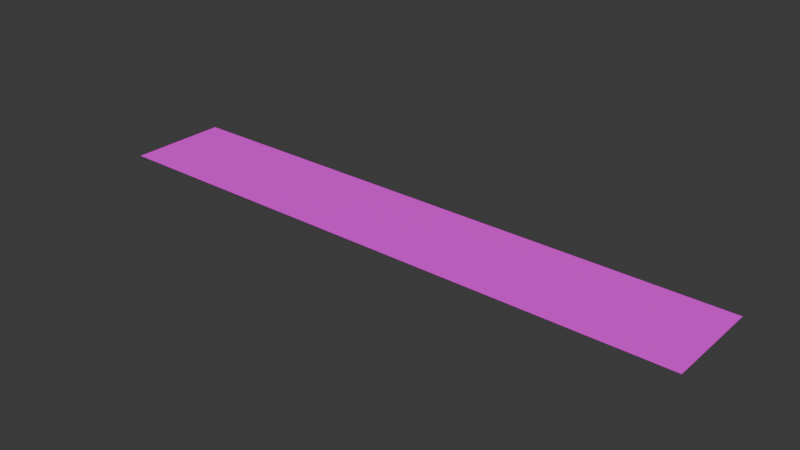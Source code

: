 # Source: d04_forecourt_graphics_01.blend  (saved by Blender 5.2.45; exported with 4.5.12 LTS)
import bpy
from mathutils import Matrix  # noqa: F401  (used for matrix-valued properties, if any)

bpy.ops.wm.read_factory_settings(use_empty=True)
scene = bpy.context.scene
scene.name = 'Scene'

# ---- collections
col_collection = bpy.data.collections.new('Collection'); scene.collection.children.link(col_collection)
col_export_d04_forecourt_graphics_01 = bpy.data.collections.new('export_d04_forecourt_graphics_01'); scene.collection.children.link(col_export_d04_forecourt_graphics_01)

# ---- images (referenced by path relative to the original .blend; pixels are not part of the script)
import os
ASSET_DIR = os.environ.get("B2B_ASSET_DIR", "")  # directory of the original .blend (textures are referenced by path, not embedded)
HERE = os.path.dirname(os.path.abspath(__file__))  # packed textures are extracted next to this script under _unpacked/

def load_image(name, relpath, width, height, colorspace="sRGB"):
    """Load a texture the original file referenced (path relative to the .blend, or extracted next to this script)."""
    p = next((c for c in (os.path.join(HERE, relpath), os.path.join(ASSET_DIR, relpath)) if relpath and os.path.exists(c)), "")
    if p:
        img = bpy.data.images.load(p, check_existing=True)
        img.name = name
    else:  # same state as the original file: an image datablock whose file is absent (Cycles renders it pink)
        img = bpy.data.images.new(name, width, height)
        img.source = "FILE"
        img.filepath = "//" + (relpath or name)
    img.colorspace_settings.name = colorspace
    return img
img_broad_paving_band_albedo_png = load_image('broad_paving_band_albedo.png', 'broad_paving_band_albedo.png', 1024, 1024, 'sRGB')

# ---- materials (node trees are filled in below, after node groups)
mat_broad_paving_band = bpy.data.materials.new('broad_paving_band')
mat_broad_paving_band.use_backface_culling = True

# ---- material node trees
mat_broad_paving_band.use_nodes = True; mat_broad_paving_band.node_tree.nodes.clear()
_N = mat_broad_paving_band.node_tree.nodes; _L = mat_broad_paving_band.node_tree.links
n0 = _N.new('ShaderNodeBsdfPrincipled'); n0.name = 'Principled BSDF'; n0.location = (-200, 100)
n0.inputs[2].default_value = 0.94
n0.inputs[10].default_value = 0.005
n1 = _N.new('ShaderNodeOutputMaterial'); n1.name = 'Material Output'; n1.location = (200, 100)
n2 = _N.new('ShaderNodeTexImage'); n2.name = 'CommittedAlbedo'; n2.location = (0, 0)
n2.image = img_broad_paving_band_albedo_png
n2.extension = 'EXTEND'
_L.new(n0.outputs[0], n1.inputs[0])
_L.new(n2.outputs[0], n0.inputs[0])
n1.is_active_output = True

# ---- world
world_world = bpy.data.worlds.new('World'); scene.world = world_world
world_world.use_nodes = True; world_world.node_tree.nodes.clear()
_N = world_world.node_tree.nodes; _L = world_world.node_tree.links
n0 = _N.new('ShaderNodeOutputWorld'); n0.name = 'World Output'; n0.location = (200, 100)
n1 = _N.new('ShaderNodeBackground'); n1.name = 'Background'; n1.location = (-200, 100)
n1.inputs[0].default_value = (0.05088, 0.05088, 0.05088, 1.0)
_L.new(n1.outputs[0], n0.inputs[0])
n0.is_active_output = True
world_world.color = (0.05088, 0.05088, 0.05088)
world_world.sun_shadow_jitter_overblur = 0.0

# ---- meshes
me_d04forecourtgraphics01_geometry = bpy.data.meshes.new('D04ForecourtGraphics01_Geometry')
me_d04forecourtgraphics01_geometry.from_pydata([(-12.0, -2.0, 0.015), (12.0, -2.0, 0.015), (12.0, 2.0, 0.015), (-12.0, 2.0, 0.015)], [], [(0, 1, 2, 3)])
_uv = me_d04forecourtgraphics01_geometry.uv_layers.new(name='UVMap')
_uv.uv.foreach_set('vector', [0.0, 0.0, 1.0, 0.0, 1.0, 1.0, 0.0, 1.0])
me_d04forecourtgraphics01_geometry.materials.append(mat_broad_paving_band)
me_d04forecourtgraphics01_geometry.update()

# ---- objects
ob_d04forecourtgraphics01 = bpy.data.objects.new('D04ForecourtGraphics01', None)
ob_d04forecourtgraphics01_mesh = bpy.data.objects.new('D04ForecourtGraphics01_Mesh', me_d04forecourtgraphics01_geometry)

# ---- transforms, parenting, visibility, modifiers, constraints
ob_d04forecourtgraphics01.location = (0.0, 0.0, 0.0)
ob_d04forecourtgraphics01_mesh.parent = ob_d04forecourtgraphics01
ob_d04forecourtgraphics01_mesh.location = (0.0, 0.0, 0.0)

# ---- collection membership
col_export_d04_forecourt_graphics_01.objects.link(ob_d04forecourtgraphics01)
col_export_d04_forecourt_graphics_01.objects.link(ob_d04forecourtgraphics01_mesh)

# ---- scene / render settings (as saved in the file)
scene.frame_start = 1; scene.frame_end = 250; scene.frame_set(1)
scene.render.engine = 'BLENDER_EEVEE_NEXT'
scene.render.bake_bias = 0.0
scene.render.bake_samples = 0
scene.render.compositor_device = 'GPU'
scene.eevee.use_volume_custom_range = False
scene.eevee.fast_gi_thickness_near = 0.1
scene.eevee.fast_gi_thickness_far = 0.0
scene.eevee.ray_tracing_options.screen_trace_thickness = 0.1
bpy.context.view_layer.update()

# ---- added for rendering (the .blend has no active camera and no usable light): camera, sun
cam_auto = bpy.data.cameras.new('AutoCamera')
cam_auto.lens = 50.0
cam_auto.sensor_width = 36.0
cam_auto.clip_end = 1000.0
ob_auto_camera = bpy.data.objects.new('AutoCamera', cam_auto)
scene.collection.objects.link(ob_auto_camera)
ob_auto_camera.location = (22.5117, -27.014, 18.0243)
ob_auto_camera.rotation_euler = (1.09748, -7.21219e-08, 0.694738)
scene.camera = ob_auto_camera
light_auto_sun = bpy.data.lights.new('AutoSun', 'SUN')
light_auto_sun.energy = 3.0
light_auto_sun.angle = 0.0523599
ob_auto_sun = bpy.data.objects.new('AutoSun', light_auto_sun)
scene.collection.objects.link(ob_auto_sun)
ob_auto_sun.rotation_euler = (0.872665, 0.174533, 0.523599)
bpy.context.view_layer.update()

